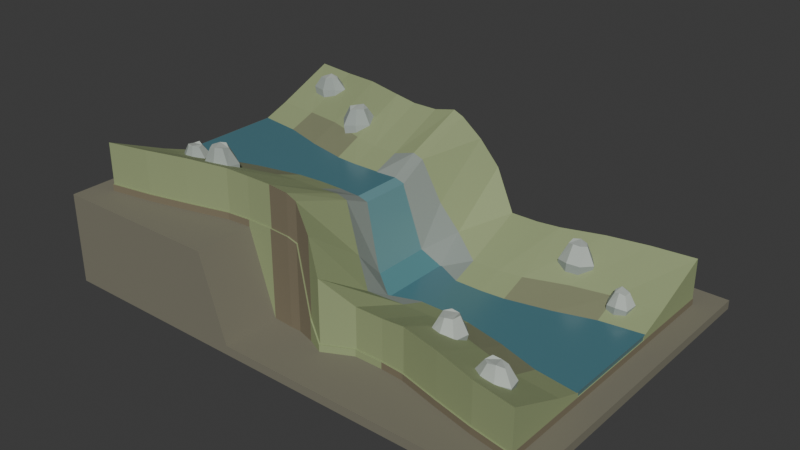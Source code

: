 # Source: source.blend  (saved by Blender 4.3.34; exported with 4.5.12 LTS)
import bpy
from mathutils import Matrix  # noqa: F401  (used for matrix-valued properties, if any)

bpy.ops.wm.read_factory_settings(use_empty=True)
scene = bpy.context.scene
scene.name = 'Scene'

# ---- collections
col_collection = bpy.data.collections.new('Collection'); scene.collection.children.link(col_collection)

# ---- materials (node trees are filled in below, after node groups)
mat_legacyearth = bpy.data.materials.new('LegacyEarth')
mat_legacyearth.diffuse_color = (0.3, 0.36, 0.18, 1.0)
mat_wetrock = bpy.data.materials.new('WetRock')
mat_wetrock.diffuse_color = (0.27, 0.31, 0.28, 1.0)
mat_cutbed = bpy.data.materials.new('CutBed')
mat_cutbed.diffuse_color = (0.2, 0.17, 0.11, 1.0)
mat_legacywater = bpy.data.materials.new('LegacyWater')
mat_legacywater.diffuse_color = (0.075, 0.2, 0.24, 1.0)
mat_fallingwater = bpy.data.materials.new('FallingWater')
mat_fallingwater.diffuse_color = (0.145, 0.31, 0.335, 1.0)
mat_poolwater = bpy.data.materials.new('PoolWater')
mat_poolwater.diffuse_color = (0.1, 0.255, 0.28, 1.0)
mat_dampearth = bpy.data.materials.new('DampEarth')
mat_dampearth.diffuse_color = (0.22, 0.235, 0.135, 1.0)
mat_stoneside = bpy.data.materials.new('StoneSide')
mat_stoneside.diffuse_color = (0.36, 0.405, 0.38, 1.0)
mat_stonetop = bpy.data.materials.new('StoneTop')
mat_stonetop.diffuse_color = (0.46, 0.505, 0.46, 1.0)
mat_sceneonly_continuousearthfoundation = bpy.data.materials.new('SceneOnly_ContinuousEarthFoundation')
mat_sceneonly_continuousearthfoundation.diffuse_color = (0.2, 0.19, 0.14, 1.0)

# ---- material node trees
mat_legacyearth.use_nodes = True; mat_legacyearth.node_tree.nodes.clear()
_N = mat_legacyearth.node_tree.nodes; _L = mat_legacyearth.node_tree.links
n0 = _N.new('ShaderNodeBsdfPrincipled'); n0.name = 'Principled BSDF'; n0.location = (10, 300)
n0.inputs[0].default_value = (0.3, 0.36, 0.18, 1.0)
n0.inputs[2].default_value = 0.83
n1 = _N.new('ShaderNodeOutputMaterial'); n1.name = 'Material Output'; n1.location = (300, 300)
_L.new(n0.outputs[0], n1.inputs[0])
n1.is_active_output = True
mat_wetrock.use_nodes = True; mat_wetrock.node_tree.nodes.clear()
_N = mat_wetrock.node_tree.nodes; _L = mat_wetrock.node_tree.links
n0 = _N.new('ShaderNodeBsdfPrincipled'); n0.name = 'Principled BSDF'; n0.location = (10, 300)
n0.inputs[0].default_value = (0.27, 0.31, 0.28, 1.0)
n0.inputs[2].default_value = 0.91
n1 = _N.new('ShaderNodeOutputMaterial'); n1.name = 'Material Output'; n1.location = (300, 300)
_L.new(n0.outputs[0], n1.inputs[0])
n1.is_active_output = True
mat_cutbed.use_nodes = True; mat_cutbed.node_tree.nodes.clear()
_N = mat_cutbed.node_tree.nodes; _L = mat_cutbed.node_tree.links
n0 = _N.new('ShaderNodeBsdfPrincipled'); n0.name = 'Principled BSDF'; n0.location = (10, 300)
n0.inputs[0].default_value = (0.2, 0.17, 0.11, 1.0)
n0.inputs[2].default_value = 0.95
n1 = _N.new('ShaderNodeOutputMaterial'); n1.name = 'Material Output'; n1.location = (300, 300)
_L.new(n0.outputs[0], n1.inputs[0])
n1.is_active_output = True
mat_legacywater.use_nodes = True; mat_legacywater.node_tree.nodes.clear()
_N = mat_legacywater.node_tree.nodes; _L = mat_legacywater.node_tree.links
n0 = _N.new('ShaderNodeBsdfPrincipled'); n0.name = 'Principled BSDF'; n0.location = (10, 300)
n0.inputs[0].default_value = (0.075, 0.2, 0.24, 1.0)
n0.inputs[2].default_value = 0.23
n1 = _N.new('ShaderNodeOutputMaterial'); n1.name = 'Material Output'; n1.location = (300, 300)
_L.new(n0.outputs[0], n1.inputs[0])
n1.is_active_output = True
mat_fallingwater.use_nodes = True; mat_fallingwater.node_tree.nodes.clear()
_N = mat_fallingwater.node_tree.nodes; _L = mat_fallingwater.node_tree.links
n0 = _N.new('ShaderNodeBsdfPrincipled'); n0.name = 'Principled BSDF'; n0.location = (10, 300)
n0.inputs[0].default_value = (0.145, 0.31, 0.335, 1.0)
n0.inputs[2].default_value = 0.29
n1 = _N.new('ShaderNodeOutputMaterial'); n1.name = 'Material Output'; n1.location = (300, 300)
_L.new(n0.outputs[0], n1.inputs[0])
n1.is_active_output = True
mat_poolwater.use_nodes = True; mat_poolwater.node_tree.nodes.clear()
_N = mat_poolwater.node_tree.nodes; _L = mat_poolwater.node_tree.links
n0 = _N.new('ShaderNodeBsdfPrincipled'); n0.name = 'Principled BSDF'; n0.location = (10, 300)
n0.inputs[0].default_value = (0.1, 0.255, 0.28, 1.0)
n0.inputs[2].default_value = 0.27
n1 = _N.new('ShaderNodeOutputMaterial'); n1.name = 'Material Output'; n1.location = (300, 300)
_L.new(n0.outputs[0], n1.inputs[0])
n1.is_active_output = True
mat_dampearth.use_nodes = True; mat_dampearth.node_tree.nodes.clear()
_N = mat_dampearth.node_tree.nodes; _L = mat_dampearth.node_tree.links
n0 = _N.new('ShaderNodeBsdfPrincipled'); n0.name = 'Principled BSDF'; n0.location = (10, 300)
n0.inputs[0].default_value = (0.22, 0.235, 0.135, 1.0)
n0.inputs[2].default_value = 0.92
n1 = _N.new('ShaderNodeOutputMaterial'); n1.name = 'Material Output'; n1.location = (300, 300)
_L.new(n0.outputs[0], n1.inputs[0])
n1.is_active_output = True
mat_stoneside.use_nodes = True; mat_stoneside.node_tree.nodes.clear()
_N = mat_stoneside.node_tree.nodes; _L = mat_stoneside.node_tree.links
n0 = _N.new('ShaderNodeBsdfPrincipled'); n0.name = 'Principled BSDF'; n0.location = (10, 300)
n0.inputs[0].default_value = (0.36, 0.405, 0.38, 1.0)
n0.inputs[2].default_value = 0.86
n1 = _N.new('ShaderNodeOutputMaterial'); n1.name = 'Material Output'; n1.location = (300, 300)
_L.new(n0.outputs[0], n1.inputs[0])
n1.is_active_output = True
mat_stonetop.use_nodes = True; mat_stonetop.node_tree.nodes.clear()
_N = mat_stonetop.node_tree.nodes; _L = mat_stonetop.node_tree.links
n0 = _N.new('ShaderNodeBsdfPrincipled'); n0.name = 'Principled BSDF'; n0.location = (10, 300)
n0.inputs[0].default_value = (0.46, 0.505, 0.46, 1.0)
n0.inputs[2].default_value = 0.86
n1 = _N.new('ShaderNodeOutputMaterial'); n1.name = 'Material Output'; n1.location = (300, 300)
_L.new(n0.outputs[0], n1.inputs[0])
n1.is_active_output = True
mat_sceneonly_continuousearthfoundation.use_nodes = True; mat_sceneonly_continuousearthfoundation.node_tree.nodes.clear()
_N = mat_sceneonly_continuousearthfoundation.node_tree.nodes; _L = mat_sceneonly_continuousearthfoundation.node_tree.links
n0 = _N.new('ShaderNodeBsdfPrincipled'); n0.name = 'Principled BSDF'; n0.location = (10, 300)
n0.inputs[0].default_value = (0.2, 0.19, 0.14, 1.0)
n0.inputs[2].default_value = 0.98
n1 = _N.new('ShaderNodeOutputMaterial'); n1.name = 'Material Output'; n1.location = (300, 300)
_L.new(n0.outputs[0], n1.inputs[0])
n1.is_active_output = True

# ---- world
world_world = bpy.data.worlds.new('World'); scene.world = world_world
world_world.use_nodes = True; world_world.node_tree.nodes.clear()
_N = world_world.node_tree.nodes; _L = world_world.node_tree.links
n0 = _N.new('ShaderNodeOutputWorld'); n0.name = 'World Output'; n0.location = (300, 300)
n1 = _N.new('ShaderNodeBackground'); n1.name = 'Background'; n1.location = (10, 300)
n1.inputs[0].default_value = (0.05088, 0.05088, 0.05088, 1.0)
_L.new(n1.outputs[0], n0.inputs[0])
n0.is_active_output = True
world_world.color = (0.05088, 0.05088, 0.05088)
world_world.sun_shadow_jitter_overblur = 0.0

# ---- meshes
me_fall__waterfall_continuousterrain = bpy.data.meshes.new('fall__Waterfall_ContinuousTerrain')
me_fall__waterfall_continuousterrain.from_pydata([(-1.0, 1.52, 1.31), (-1.0, 1.52, 1.22), (-1.0, -1.52, 1.22), (-1.0, -1.52, 1.31), (-1.0, -1.5, 1.31), (-1.0, -1.5, 1.86), (-1.0, -0.68, 1.51), (-1.0, -0.3, 1.37), (-1.0, -0.3, 1.31), (-1.0, 0.3, 1.31), (-1.0, 0.3, 1.37), (-1.0, 0.68, 1.51), (-1.0, 1.5, 1.86), (-1.0, 1.5, 1.31), (1.0, -1.52, 0.21), (1.0, -1.52, 0.12), (1.0, 1.52, 0.12), (1.0, 1.52, 0.21), (1.0, 1.5, 0.21), (1.0, 1.5, 0.76), (1.0, 0.68, 0.41), (1.0, 0.3, 0.27), (1.0, 0.3, 0.21), (1.0, -0.3, 0.21), (1.0, -0.3, 0.27), (1.0, -0.68, 0.41), (1.0, -1.5, 0.76), (1.0, -1.5, 0.21), (-0.65, -1.52, 0.12), (-0.65, -1.52, 1.31), (-0.65, -1.5, 1.31), (-0.65, -1.5, 1.86), (-0.65, -0.68, 1.51), (-0.65, -0.3, 1.37), (-0.65, -0.3, 1.31), (-0.65, 0.3, 1.31), (-0.65, 0.3, 1.37), (-0.65, 0.68, 1.51), (-0.65, 1.5, 1.86), (-0.65, 1.5, 1.31), (-0.65, 1.52, 1.31), (-0.65, 1.52, 0.12), (-0.36, -1.54, 1.31), (-0.36, -1.52, 1.31), (-0.36, -1.52, 1.85), (-0.36, -0.7, 1.54), (-0.36, 0.7, 1.59), (-0.36, 1.52, 1.92), (-0.36, 1.52, 1.31), (-0.36, 1.54, 1.31), (-0.22, -1.54, 1.27), (-0.22, -1.52, 1.27), (-0.22, -1.52, 1.79), (-0.22, -0.7, 1.5), (-0.22, 0.7, 1.54), (-0.22, 1.52, 1.86), (-0.22, 1.52, 1.27), (-0.22, 1.54, 1.27), (0.02, -1.61, 0.41), (0.02, -1.59, 0.41), (0.02, -1.59, 1.47), (0.02, -0.77, 0.88), (0.02, 0.77, 0.99), (0.02, 1.59, 1.6), (0.02, 1.59, 0.41), (0.02, 1.61, 0.41), (0.02, -1.61, 0.12), (0.24, -1.71, 0.12), (0.24, -1.71, 0.21), (0.24, -1.69, 0.21), (0.24, -1.69, 1.06), (0.24, -0.87, 0.53), (0.24, 0.87, 0.61), (0.24, 1.69, 1.23), (0.24, 1.69, 0.21), (0.24, 1.71, 0.21), (0.24, 1.71, 0.12), (0.02, 1.61, 0.12), (0.62, -1.52, 0.12), (0.62, -1.52, 0.21), (0.62, -1.5, 0.21), (0.62, -1.5, 0.76), (0.62, -0.68, 0.41), (0.62, 0.68, 0.41), (0.62, 1.5, 0.76), (0.62, 1.5, 0.21), (0.62, 1.52, 0.21), (0.62, 1.52, 0.12), (0.62, -0.3, 0.27), (0.62, -0.3, 0.21), (0.62, 0.3, 0.21), (0.62, 0.3, 0.27), (-0.36, -0.32, 1.37), (-0.36, -0.32, 1.31), (-0.36, 0.32, 1.31), (-0.36, 0.32, 1.37), (-0.22, -0.32, 1.33), (-0.22, -0.32, 1.27), (-0.22, 0.32, 1.27), (-0.22, 0.32, 1.33), (0.02, -0.39, 0.47), (0.02, -0.39, 0.41), (0.02, 0.39, 0.41), (0.02, 0.39, 0.47), (0.24, -0.49, 0.27), (0.24, -0.49, 0.21), (0.24, 0.49, 0.21), (0.24, 0.49, 0.27), (-0.36, -1.54, 0.12), (-0.36, 1.54, 0.12), (-0.22, -1.54, 0.12), (-0.22, 1.54, 0.12)], [], [(0, 1, 2), (2, 3, 4), (4, 5, 6), (6, 7, 8), (9, 10, 11), (4, 6, 8), (9, 11, 12), (2, 4, 8), (9, 12, 13), (2, 8, 9), (13, 0, 2), (2, 9, 13), (14, 15, 16), (16, 17, 18), (18, 19, 20), (20, 21, 22), (23, 24, 25), (18, 20, 22), (23, 25, 26), (16, 18, 22), (23, 26, 27), (16, 22, 23), (27, 14, 16), (16, 23, 27), (2, 28, 29), (2, 29, 3), (3, 29, 30), (3, 30, 4), (4, 30, 31), (4, 31, 5), (5, 31, 32), (5, 32, 6), (6, 32, 33), (6, 33, 7), (7, 33, 34), (7, 34, 8), (8, 34, 35), (8, 35, 9), (9, 35, 36), (9, 36, 10), (10, 36, 37), (10, 37, 11), (11, 37, 38), (11, 38, 12), (12, 38, 39), (12, 39, 13), (13, 39, 40), (13, 40, 0), (0, 40, 41), (0, 41, 1), (29, 42, 43), (29, 43, 30), (31, 44, 45), (31, 45, 32), (37, 46, 47), (37, 47, 38), (39, 48, 49), (39, 49, 40), (42, 50, 51), (42, 51, 43), (44, 52, 53), (44, 53, 45), (46, 54, 55), (46, 55, 47), (48, 56, 57), (48, 57, 49), (50, 58, 59), (50, 59, 51), (52, 60, 61), (52, 61, 53), (54, 62, 63), (54, 63, 55), (56, 64, 65), (56, 65, 57), (66, 67, 68), (66, 68, 58), (58, 68, 69), (58, 69, 59), (59, 69, 70), (59, 70, 60), (60, 70, 71), (60, 71, 61), (62, 72, 73), (62, 73, 63), (63, 73, 74), (63, 74, 64), (64, 74, 75), (64, 75, 65), (65, 75, 76), (65, 76, 77), (67, 78, 79), (67, 79, 68), (68, 79, 80), (68, 80, 69), (69, 80, 81), (69, 81, 70), (70, 81, 82), (70, 82, 71), (72, 83, 84), (72, 84, 73), (73, 84, 85), (73, 85, 74), (74, 85, 86), (74, 86, 75), (75, 86, 87), (75, 87, 76), (78, 15, 14), (78, 14, 79), (79, 14, 27), (79, 27, 80), (80, 27, 26), (80, 26, 81), (81, 26, 25), (81, 25, 82), (82, 25, 24), (82, 24, 88), (88, 24, 23), (88, 23, 89), (89, 23, 22), (89, 22, 90), (90, 22, 21), (90, 21, 91), (91, 21, 20), (91, 20, 83), (83, 20, 19), (83, 19, 84), (84, 19, 18), (84, 18, 85), (85, 18, 17), (85, 17, 86), (86, 17, 16), (86, 16, 87), (32, 45, 92), (32, 92, 33), (33, 92, 93), (33, 93, 34), (34, 93, 94), (34, 94, 35), (35, 94, 95), (35, 95, 36), (36, 95, 46), (36, 46, 37), (45, 53, 96), (45, 96, 92), (92, 96, 97), (92, 97, 93), (93, 97, 98), (93, 98, 94), (94, 98, 99), (94, 99, 95), (95, 99, 54), (95, 54, 46), (53, 61, 100), (53, 100, 96), (96, 100, 101), (96, 101, 97), (97, 101, 102), (97, 102, 98), (98, 102, 103), (98, 103, 99), (99, 103, 62), (99, 62, 54), (61, 71, 104), (61, 104, 100), (100, 104, 105), (100, 105, 101), (101, 105, 106), (101, 106, 102), (102, 106, 107), (102, 107, 103), (103, 107, 72), (103, 72, 62), (71, 82, 88), (71, 88, 104), (104, 88, 89), (104, 89, 105), (105, 89, 90), (105, 90, 106), (106, 90, 91), (106, 91, 107), (107, 91, 83), (107, 83, 72), (1, 41, 28), (1, 28, 2), (28, 108, 42), (28, 42, 29), (30, 43, 44), (30, 44, 31), (38, 47, 48), (38, 48, 39), (40, 49, 109), (40, 109, 41), (41, 109, 108), (41, 108, 28), (108, 110, 50), (108, 50, 42), (43, 51, 52), (43, 52, 44), (47, 55, 56), (47, 56, 48), (49, 57, 111), (49, 111, 109), (109, 111, 110), (109, 110, 108), (110, 66, 58), (110, 58, 50), (51, 59, 60), (51, 60, 52), (55, 63, 64), (55, 64, 56), (57, 65, 77), (57, 77, 111), (111, 77, 66), (111, 66, 110), (77, 76, 67), (77, 67, 66), (76, 87, 78), (76, 78, 67), (87, 16, 15), (87, 15, 78)])
me_fall__waterfall_continuousterrain.polygons.foreach_set('material_index', [0, 0, 0, 0, 0, 0, 0, 0, 0, 0, 0, 0, 0, 0, 0, 0, 0, 0, 0, 0, 0, 0, 0, 0, 0, 0, 0, 0, 0, 0, 0, 0, 0, 0, 0, 0, 0, 0, 0, 0, 0, 0, 0, 0, 0, 0, 0, 0, 0, 0, 0, 0, 0, 0, 0, 0, 0, 0, 0, 0, 0, 0, 0, 0, 0, 0, 0, 0, 0, 0, 0, 0, 0, 0, 0, 0, 0, 0, 0, 0, 0, 0, 0, 0, 0, 0, 0, 0, 0, 0, 0, 0, 0, 0, 0, 0, 0, 0, 0, 0, 0, 0, 0, 0, 0, 0, 0, 0, 0, 0, 0, 0, 0, 0, 0, 0, 0, 0, 0, 0, 0, 0, 0, 0, 0, 0, 0, 0, 0, 0, 0, 0, 1, 1, 1, 1, 1, 1, 1, 1, 1, 1, 1, 1, 1, 1, 1, 1, 1, 1, 1, 1, 1, 1, 1, 1, 1, 1, 1, 1, 1, 1, 1, 1, 1, 1, 1, 1, 1, 1, 1, 1, 1, 1, 1, 1, 1, 1, 1, 1, 1, 1, 2, 2, 2, 2, 2, 2, 2, 2, 2, 2, 2, 2, 2, 2, 2, 2, 2, 2, 2, 2, 2, 2, 2, 2, 2, 2, 2, 2, 2, 2, 2, 2, 2, 2, 2, 2, 2, 2])
me_fall__waterfall_continuousterrain.materials.append(mat_legacyearth)
me_fall__waterfall_continuousterrain.materials.append(mat_wetrock)
me_fall__waterfall_continuousterrain.materials.append(mat_cutbed)
me_fall__waterfall_continuousterrain.materials.append(mat_legacywater)
me_fall__waterfall_continuousterrain.materials.append(mat_fallingwater)
me_fall__waterfall_continuousterrain.materials.append(mat_poolwater)
me_fall__waterfall_continuousterrain.materials.append(mat_dampearth)
me_fall__waterfall_continuousterrain.materials.append(mat_stoneside)
me_fall__waterfall_continuousterrain.materials.append(mat_stonetop)
me_fall__waterfall_continuousterrain.materials.append(mat_sceneonly_continuousearthfoundation)
me_fall__waterfall_continuousterrain.update()
me_fall__watersurface_runtime = bpy.data.meshes.new('fall__WaterSurface_Runtime')
me_fall__watersurface_runtime.from_pydata([(-1.0, -0.36, 1.38), (-1.0, 0.36, 1.38), (-0.99, 0.36, 1.31), (-0.99, -0.36, 1.31), (0.99, -0.36, 0.21), (0.99, 0.36, 0.21), (1.0, 0.36, 0.28), (1.0, -0.36, 0.28), (-0.65, 0.36, 1.31), (-0.65, -0.36, 1.31), (-0.65, 0.36, 1.38), (-0.65, -0.36, 1.38), (-0.36, 0.38, 1.31), (-0.36, -0.38, 1.31), (-0.36, 0.38, 1.38), (-0.36, -0.38, 1.38), (-0.22, 0.38, 1.27), (-0.22, -0.38, 1.27), (-0.22, 0.38, 1.34), (-0.22, -0.38, 1.34), (0.02, 0.45, 0.41), (0.02, -0.45, 0.41), (0.02, 0.45, 0.48), (0.02, -0.45, 0.48), (0.24, 0.55, 0.21), (0.24, -0.55, 0.21), (0.24, 0.55, 0.28), (0.24, -0.55, 0.28), (0.62, 0.36, 0.21), (0.62, -0.36, 0.21), (0.62, 0.36, 0.28), (0.62, -0.36, 0.28)], [], [(0, 1, 2), (0, 2, 3), (4, 5, 6), (4, 6, 7), (3, 2, 8), (3, 8, 9), (2, 1, 10), (2, 10, 8), (1, 0, 11), (1, 11, 10), (0, 3, 9), (0, 9, 11), (9, 8, 12), (9, 12, 13), (8, 10, 14), (8, 14, 12), (10, 11, 15), (10, 15, 14), (11, 9, 13), (11, 13, 15), (13, 12, 16), (13, 16, 17), (12, 14, 18), (12, 18, 16), (15, 13, 17), (15, 17, 19), (17, 16, 20), (17, 20, 21), (16, 18, 22), (16, 22, 20), (19, 17, 21), (19, 21, 23), (21, 20, 24), (21, 24, 25), (20, 22, 26), (20, 26, 24), (23, 21, 25), (23, 25, 27), (25, 24, 28), (25, 28, 29), (24, 26, 30), (24, 30, 28), (26, 27, 31), (26, 31, 30), (27, 25, 29), (27, 29, 31), (29, 28, 5), (29, 5, 4), (28, 30, 6), (28, 6, 5), (30, 31, 7), (30, 7, 6), (31, 29, 4), (31, 4, 7), (14, 15, 19), (14, 19, 18), (18, 19, 23), (18, 23, 22), (22, 23, 27), (22, 27, 26)])
me_fall__watersurface_runtime.polygons.foreach_set('material_index', [3, 3, 3, 3, 3, 3, 3, 3, 3, 3, 3, 3, 3, 3, 3, 3, 3, 3, 3, 3, 3, 3, 3, 3, 3, 3, 3, 3, 3, 3, 3, 3, 3, 3, 3, 3, 3, 3, 3, 3, 3, 3, 3, 3, 3, 3, 3, 3, 3, 3, 3, 3, 3, 3, 4, 4, 4, 4, 5, 5])
me_fall__watersurface_runtime.materials.append(mat_legacyearth)
me_fall__watersurface_runtime.materials.append(mat_wetrock)
me_fall__watersurface_runtime.materials.append(mat_cutbed)
me_fall__watersurface_runtime.materials.append(mat_legacywater)
me_fall__watersurface_runtime.materials.append(mat_fallingwater)
me_fall__watersurface_runtime.materials.append(mat_poolwater)
me_fall__watersurface_runtime.materials.append(mat_dampearth)
me_fall__watersurface_runtime.materials.append(mat_stoneside)
me_fall__watersurface_runtime.materials.append(mat_stonetop)
me_fall__watersurface_runtime.materials.append(mat_sceneonly_continuousearthfoundation)
me_fall__watersurface_runtime.update()
me_up__bank_north = bpy.data.meshes.new('up__Bank_North')
me_up__bank_north.from_pydata([(-1.0, -1.5, 1.86), (-1.0, -1.5, 1.31), (-1.0, -0.3, 1.31), (-1.0, -0.3, 1.37), (-1.0, -0.68, 1.51), (-3.0, -0.7, 1.37), (-3.0, -0.7, 1.31), (-3.0, -1.9, 1.31), (-3.0, -1.9, 1.86), (-3.0, -1.08, 1.51), (-1.32, -0.325, 1.31), (-1.32, -0.325, 1.37), (-1.32, -0.725, 1.514), (-1.32, -1.525, 1.874), (-1.32, -1.525, 1.31), (-1.88, -0.45, 1.31), (-1.88, -0.45, 1.37), (-1.88, -0.9, 1.527), (-1.88, -1.67, 1.892), (-1.88, -1.67, 1.31), (-2.43, -0.62, 1.31), (-2.43, -0.62, 1.37), (-2.43, -1.025, 1.525), (-2.43, -1.8, 1.88), (-2.43, -1.8, 1.31)], [], [(0, 1, 2), (2, 3, 4), (2, 4, 0), (5, 6, 7), (7, 8, 9), (7, 9, 5), (2, 10, 11), (2, 11, 3), (3, 11, 12), (3, 12, 4), (4, 12, 13), (4, 13, 0), (0, 13, 14), (0, 14, 1), (10, 15, 16), (10, 16, 11), (12, 17, 18), (12, 18, 13), (13, 18, 19), (13, 19, 14), (15, 20, 21), (15, 21, 16), (17, 22, 23), (17, 23, 18), (18, 23, 24), (18, 24, 19), (20, 6, 5), (20, 5, 21), (21, 5, 9), (21, 9, 22), (22, 9, 8), (22, 8, 23), (23, 8, 7), (23, 7, 24), (11, 16, 17), (11, 17, 12), (16, 21, 22), (16, 22, 17), (1, 14, 10), (1, 10, 2), (14, 19, 15), (14, 15, 10), (19, 24, 20), (19, 20, 15), (24, 7, 6), (24, 6, 20)])
me_up__bank_north.polygons.foreach_set('material_index', [0, 0, 0, 0, 0, 0, 0, 0, 0, 0, 0, 0, 0, 0, 0, 0, 0, 0, 0, 0, 0, 0, 0, 0, 0, 0, 0, 0, 0, 0, 0, 0, 0, 0, 6, 6, 6, 6, 2, 2, 2, 2, 2, 2, 2, 2])
me_up__bank_north.materials.append(mat_legacyearth)
me_up__bank_north.materials.append(mat_wetrock)
me_up__bank_north.materials.append(mat_cutbed)
me_up__bank_north.materials.append(mat_legacywater)
me_up__bank_north.materials.append(mat_fallingwater)
me_up__bank_north.materials.append(mat_poolwater)
me_up__bank_north.materials.append(mat_dampearth)
me_up__bank_north.materials.append(mat_stoneside)
me_up__bank_north.materials.append(mat_stonetop)
me_up__bank_north.materials.append(mat_sceneonly_continuousearthfoundation)
me_up__bank_north.update()
me_up__bank_south = bpy.data.meshes.new('up__Bank_South')
me_up__bank_south.from_pydata([(-1.0, 0.3, 1.31), (-1.0, 1.5, 1.31), (-1.0, 1.5, 1.86), (-1.0, 0.68, 1.51), (-1.0, 0.3, 1.37), (-3.0, 1.9, 1.31), (-3.0, 0.7, 1.31), (-3.0, 0.7, 1.37), (-3.0, 1.08, 1.51), (-3.0, 1.9, 1.86), (-1.32, 0.325, 1.37), (-1.32, 0.325, 1.31), (-1.32, 0.725, 1.539), (-1.32, 1.525, 1.899), (-1.32, 1.525, 1.31), (-1.88, 0.45, 1.37), (-1.88, 0.45, 1.31), (-1.88, 1.67, 1.91), (-1.88, 0.9, 1.545), (-1.88, 1.67, 1.31), (-2.43, 0.62, 1.37), (-2.43, 0.62, 1.31), (-2.43, 1.8, 1.868), (-2.43, 1.025, 1.513), (-2.43, 1.8, 1.31)], [], [(0, 1, 2), (3, 4, 0), (2, 3, 0), (5, 6, 7), (8, 9, 5), (7, 8, 5), (0, 4, 10), (0, 10, 11), (4, 3, 12), (4, 12, 10), (3, 2, 13), (3, 13, 12), (2, 1, 14), (2, 14, 13), (11, 10, 15), (11, 15, 16), (12, 13, 17), (12, 17, 18), (13, 14, 19), (13, 19, 17), (16, 15, 20), (16, 20, 21), (18, 17, 22), (18, 22, 23), (17, 19, 24), (17, 24, 22), (21, 20, 7), (21, 7, 6), (20, 23, 8), (20, 8, 7), (23, 22, 9), (23, 9, 8), (22, 24, 5), (22, 5, 9), (10, 12, 18), (10, 18, 15), (15, 18, 23), (15, 23, 20), (1, 0, 11), (1, 11, 14), (14, 11, 16), (14, 16, 19), (19, 16, 21), (19, 21, 24), (24, 21, 6), (24, 6, 5)])
me_up__bank_south.polygons.foreach_set('material_index', [0, 0, 0, 0, 0, 0, 0, 0, 0, 0, 0, 0, 0, 0, 0, 0, 0, 0, 0, 0, 0, 0, 0, 0, 0, 0, 0, 0, 0, 0, 0, 0, 0, 0, 6, 6, 6, 6, 2, 2, 2, 2, 2, 2, 2, 2])
me_up__bank_south.materials.append(mat_legacyearth)
me_up__bank_south.materials.append(mat_wetrock)
me_up__bank_south.materials.append(mat_cutbed)
me_up__bank_south.materials.append(mat_legacywater)
me_up__bank_south.materials.append(mat_fallingwater)
me_up__bank_south.materials.append(mat_poolwater)
me_up__bank_south.materials.append(mat_dampearth)
me_up__bank_south.materials.append(mat_stoneside)
me_up__bank_south.materials.append(mat_stonetop)
me_up__bank_south.materials.append(mat_sceneonly_continuousearthfoundation)
me_up__bank_south.update()
me_up__bankrock_01 = bpy.data.meshes.new('up__BankRock_01')
me_up__bankrock_01.from_pydata([(-1.676, 0.888, 1.502), (-1.629, 1.076, 1.492), (-1.495, 1.165, 1.508), (-1.33, 1.126, 1.476), (-1.288, 0.9297, 1.497), (-1.393, 0.7903, 1.504), (-1.55, 0.7488, 1.475), (-1.579, 0.7459, 1.625), (-1.715, 0.8949, 1.652), (-1.412, 0.7904, 1.654), (-1.3, 0.9395, 1.647), (-1.344, 1.149, 1.626), (-1.521, 1.192, 1.658), (-1.665, 1.096, 1.642), (-1.531, 0.822, 1.825), (-1.602, 0.9, 1.852), (-1.443, 0.8453, 1.854), (-1.384, 0.9233, 1.847), (-1.408, 1.033, 1.826), (-1.576, 1.005, 1.842), (-1.5, 1.055, 1.858)], [], [(0, 1, 2), (2, 3, 4), (4, 5, 6), (6, 0, 2), (2, 4, 6), (0, 6, 7), (0, 7, 8), (6, 5, 9), (6, 9, 7), (5, 4, 10), (5, 10, 9), (4, 3, 11), (4, 11, 10), (3, 2, 12), (3, 12, 11), (2, 1, 13), (2, 13, 12), (1, 0, 8), (1, 8, 13), (8, 7, 14), (8, 14, 15), (7, 9, 16), (7, 16, 14), (9, 10, 17), (9, 17, 16), (10, 11, 18), (10, 18, 17), (19, 15, 14), (14, 16, 17), (17, 18, 20), (20, 19, 14), (14, 17, 20), (11, 12, 20), (11, 20, 18), (12, 13, 19), (12, 19, 20), (13, 8, 15), (13, 15, 19)])
me_up__bankrock_01.polygons.foreach_set('material_index', [7, 7, 7, 7, 7, 7, 7, 7, 7, 7, 7, 7, 7, 7, 7, 7, 7, 7, 7, 7, 7, 7, 7, 7, 7, 7, 7, 8, 8, 8, 8, 8, 8, 8, 8, 8, 8, 8])
me_up__bankrock_01.materials.append(mat_legacyearth)
me_up__bankrock_01.materials.append(mat_wetrock)
me_up__bankrock_01.materials.append(mat_cutbed)
me_up__bankrock_01.materials.append(mat_legacywater)
me_up__bankrock_01.materials.append(mat_fallingwater)
me_up__bankrock_01.materials.append(mat_poolwater)
me_up__bankrock_01.materials.append(mat_dampearth)
me_up__bankrock_01.materials.append(mat_stoneside)
me_up__bankrock_01.materials.append(mat_stonetop)
me_up__bankrock_01.materials.append(mat_sceneonly_continuousearthfoundation)
me_up__bankrock_01.update()
me_up__bankrock_02 = bpy.data.meshes.new('up__BankRock_02')
me_up__bankrock_02.from_pydata([(-2.645, 1.361, 1.591), (-2.67, 1.508, 1.583), (-2.526, 1.596, 1.615), (-2.343, 1.605, 1.595), (-2.213, 1.493, 1.587), (-2.295, 1.363, 1.617), (-2.461, 1.313, 1.59), (-2.487, 1.315, 1.74), (-2.684, 1.366, 1.741), (-2.309, 1.368, 1.767), (-2.221, 1.507, 1.737), (-2.361, 1.626, 1.745), (-2.557, 1.617, 1.765), (-2.71, 1.524, 1.733), (-2.468, 1.359, 1.9), (-2.571, 1.386, 1.901), (-2.375, 1.387, 1.927), (-2.329, 1.459, 1.897), (-2.585, 1.468, 1.893), (-2.402, 1.522, 1.905), (-2.505, 1.517, 1.925)], [], [(0, 1, 2), (2, 3, 4), (4, 5, 6), (6, 0, 2), (2, 4, 6), (0, 6, 7), (0, 7, 8), (6, 5, 9), (6, 9, 7), (5, 4, 10), (5, 10, 9), (4, 3, 11), (4, 11, 10), (3, 2, 12), (3, 12, 11), (2, 1, 13), (2, 13, 12), (1, 0, 8), (1, 8, 13), (8, 7, 14), (8, 14, 15), (7, 9, 16), (7, 16, 14), (9, 10, 17), (9, 17, 16), (18, 15, 14), (14, 16, 17), (17, 19, 20), (20, 18, 14), (14, 17, 20), (10, 11, 19), (10, 19, 17), (11, 12, 20), (11, 20, 19), (12, 13, 18), (12, 18, 20), (13, 8, 15), (13, 15, 18)])
me_up__bankrock_02.polygons.foreach_set('material_index', [7, 7, 7, 7, 7, 7, 7, 7, 7, 7, 7, 7, 7, 7, 7, 7, 7, 7, 7, 7, 7, 7, 7, 7, 7, 8, 8, 8, 8, 8, 8, 8, 8, 8, 8, 8, 8, 8])
me_up__bankrock_02.materials.append(mat_legacyearth)
me_up__bankrock_02.materials.append(mat_wetrock)
me_up__bankrock_02.materials.append(mat_cutbed)
me_up__bankrock_02.materials.append(mat_legacywater)
me_up__bankrock_02.materials.append(mat_fallingwater)
me_up__bankrock_02.materials.append(mat_poolwater)
me_up__bankrock_02.materials.append(mat_dampearth)
me_up__bankrock_02.materials.append(mat_stoneside)
me_up__bankrock_02.materials.append(mat_stonetop)
me_up__bankrock_02.materials.append(mat_sceneonly_continuousearthfoundation)
me_up__bankrock_02.update()
me_up__bankrock_03 = bpy.data.meshes.new('up__BankRock_03')
me_up__bankrock_03.from_pydata([(-1.881, -1.358, 1.555), (-1.98, -1.21, 1.557), (-1.884, -1.064, 1.575), (-1.725, -1.031, 1.586), (-1.568, -1.108, 1.555), (-1.57, -1.283, 1.58), (-1.714, -1.369, 1.581), (-1.736, -1.368, 1.731), (-1.915, -1.356, 1.705), (-1.582, -1.276, 1.73), (-1.58, -1.09, 1.705), (-1.747, -1.007, 1.736), (-1.918, -1.043, 1.725), (-2.02, -1.198, 1.707), (-1.746, -1.316, 1.941), (-1.84, -1.31, 1.915), (-1.666, -1.268, 1.94), (-1.665, -1.17, 1.915), (-1.895, -1.227, 1.917), (-1.752, -1.127, 1.946), (-1.842, -1.145, 1.935)], [], [(0, 1, 2), (2, 3, 4), (4, 5, 6), (6, 0, 2), (2, 4, 6), (0, 6, 7), (0, 7, 8), (6, 5, 9), (6, 9, 7), (5, 4, 10), (5, 10, 9), (4, 3, 11), (4, 11, 10), (3, 2, 12), (3, 12, 11), (2, 1, 13), (2, 13, 12), (1, 0, 8), (1, 8, 13), (8, 7, 14), (8, 14, 15), (7, 9, 16), (7, 16, 14), (9, 10, 17), (9, 17, 16), (13, 8, 15), (13, 15, 18), (18, 15, 14), (14, 16, 17), (17, 19, 20), (20, 18, 14), (14, 17, 20), (10, 11, 19), (10, 19, 17), (11, 12, 20), (11, 20, 19), (12, 13, 18), (12, 18, 20)])
me_up__bankrock_03.polygons.foreach_set('material_index', [7, 7, 7, 7, 7, 7, 7, 7, 7, 7, 7, 7, 7, 7, 7, 7, 7, 7, 7, 7, 7, 7, 7, 7, 7, 7, 7, 8, 8, 8, 8, 8, 8, 8, 8, 8, 8, 8])
me_up__bankrock_03.materials.append(mat_legacyearth)
me_up__bankrock_03.materials.append(mat_wetrock)
me_up__bankrock_03.materials.append(mat_cutbed)
me_up__bankrock_03.materials.append(mat_legacywater)
me_up__bankrock_03.materials.append(mat_fallingwater)
me_up__bankrock_03.materials.append(mat_poolwater)
me_up__bankrock_03.materials.append(mat_dampearth)
me_up__bankrock_03.materials.append(mat_stoneside)
me_up__bankrock_03.materials.append(mat_stonetop)
me_up__bankrock_03.materials.append(mat_sceneonly_continuousearthfoundation)
me_up__bankrock_03.update()
me_up__bankrock_04 = bpy.data.meshes.new('up__BankRock_04')
me_up__bankrock_04.from_pydata([(-2.565, -1.101, 1.357), (-2.671, -1.014, 1.367), (-2.654, -0.8581, 1.355), (-2.536, -0.7998, 1.386), (-2.415, -0.8325, 1.361), (-2.356, -0.9725, 1.359), (-2.443, -1.09, 1.386), (-2.463, -1.087, 1.536), (-2.593, -1.1, 1.507), (-2.37, -0.9618, 1.509), (-2.433, -0.8121, 1.511), (-2.562, -0.7771, 1.536), (-2.689, -0.8395, 1.505), (-2.706, -1.006, 1.517), (-2.489, -1.049, 1.676), (-2.557, -1.056, 1.647), (-2.44, -0.9837, 1.649), (-2.616, -1.007, 1.657), (-2.473, -0.9054, 1.651), (-2.541, -0.8871, 1.676), (-2.607, -0.9197, 1.645)], [], [(0, 1, 2), (2, 3, 4), (4, 5, 6), (6, 0, 2), (2, 4, 6), (0, 6, 7), (0, 7, 8), (6, 5, 9), (6, 9, 7), (5, 4, 10), (5, 10, 9), (4, 3, 11), (4, 11, 10), (3, 2, 12), (3, 12, 11), (2, 1, 13), (2, 13, 12), (1, 0, 8), (1, 8, 13), (8, 7, 14), (8, 14, 15), (7, 9, 16), (7, 16, 14), (13, 8, 15), (13, 15, 17), (17, 15, 14), (14, 16, 18), (18, 19, 20), (20, 17, 14), (14, 18, 20), (9, 10, 18), (9, 18, 16), (10, 11, 19), (10, 19, 18), (11, 12, 20), (11, 20, 19), (12, 13, 17), (12, 17, 20)])
me_up__bankrock_04.polygons.foreach_set('material_index', [7, 7, 7, 7, 7, 7, 7, 7, 7, 7, 7, 7, 7, 7, 7, 7, 7, 7, 7, 7, 7, 7, 7, 7, 7, 8, 8, 8, 8, 8, 8, 8, 8, 8, 8, 8, 8, 8])
me_up__bankrock_04.materials.append(mat_legacyearth)
me_up__bankrock_04.materials.append(mat_wetrock)
me_up__bankrock_04.materials.append(mat_cutbed)
me_up__bankrock_04.materials.append(mat_legacywater)
me_up__bankrock_04.materials.append(mat_fallingwater)
me_up__bankrock_04.materials.append(mat_poolwater)
me_up__bankrock_04.materials.append(mat_dampearth)
me_up__bankrock_04.materials.append(mat_stoneside)
me_up__bankrock_04.materials.append(mat_stonetop)
me_up__bankrock_04.materials.append(mat_sceneonly_continuousearthfoundation)
me_up__bankrock_04.update()
me_up__bed_continuousground = bpy.data.meshes.new('up__Bed_ContinuousGround')
me_up__bed_continuousground.from_pydata([(-1.0, -1.52, 1.31), (-1.0, 1.52, 1.31), (-1.32, 1.545, 1.31), (-1.32, -1.545, 1.31), (-1.88, 1.69, 1.31), (-1.88, -1.69, 1.31), (-2.43, 1.82, 1.31), (-2.43, -1.82, 1.31), (-3.0, 1.92, 1.31), (-3.0, -1.92, 1.31), (-1.0, -1.52, 1.22), (-1.0, 1.52, 1.22), (-3.0, 1.92, 1.22), (-3.0, -1.92, 1.22), (-1.32, -1.545, 1.22), (-1.32, 1.545, 1.22), (-1.88, -1.69, 1.22), (-1.88, 1.69, 1.22), (-2.43, -1.82, 1.22), (-2.43, 1.82, 1.22)], [], [(0, 1, 2), (0, 2, 3), (3, 2, 4), (3, 4, 5), (5, 4, 6), (5, 6, 7), (7, 6, 8), (7, 8, 9), (1, 0, 10), (1, 10, 11), (12, 13, 9), (12, 9, 8), (11, 10, 14), (11, 14, 15), (10, 0, 3), (10, 3, 14), (1, 11, 15), (1, 15, 2), (15, 14, 16), (15, 16, 17), (14, 3, 5), (14, 5, 16), (2, 15, 17), (2, 17, 4), (17, 16, 18), (17, 18, 19), (16, 5, 7), (16, 7, 18), (4, 17, 19), (4, 19, 6), (19, 18, 13), (19, 13, 12), (18, 7, 9), (18, 9, 13), (6, 19, 12), (6, 12, 8)])
me_up__bed_continuousground.polygons.foreach_set('material_index', [0, 0, 0, 0, 0, 0, 0, 0, 2, 2, 2, 2, 2, 2, 2, 2, 2, 2, 2, 2, 2, 2, 2, 2, 2, 2, 2, 2, 2, 2, 2, 2, 2, 2, 2, 2])
me_up__bed_continuousground.materials.append(mat_legacyearth)
me_up__bed_continuousground.materials.append(mat_wetrock)
me_up__bed_continuousground.materials.append(mat_cutbed)
me_up__bed_continuousground.materials.append(mat_legacywater)
me_up__bed_continuousground.materials.append(mat_fallingwater)
me_up__bed_continuousground.materials.append(mat_poolwater)
me_up__bed_continuousground.materials.append(mat_dampearth)
me_up__bed_continuousground.materials.append(mat_stoneside)
me_up__bed_continuousground.materials.append(mat_stonetop)
me_up__bed_continuousground.materials.append(mat_sceneonly_continuousearthfoundation)
me_up__bed_continuousground.update()
me_up__watersurface_runtime = bpy.data.meshes.new('up__WaterSurface_Runtime')
me_up__watersurface_runtime.from_pydata([(-1.0, 0.36, 1.38), (-1.0, -0.36, 1.38), (-1.01, -0.36, 1.31), (-1.01, 0.36, 1.31), (-2.99, 0.76, 1.31), (-2.99, -0.76, 1.31), (-3.0, -0.76, 1.38), (-3.0, 0.76, 1.38), (-1.32, -0.385, 1.31), (-1.32, 0.385, 1.31), (-1.32, -0.385, 1.38), (-1.32, 0.385, 1.38), (-1.88, -0.51, 1.31), (-1.88, 0.51, 1.31), (-1.88, -0.51, 1.38), (-1.88, 0.51, 1.38), (-2.43, -0.68, 1.31), (-2.43, 0.68, 1.31), (-2.43, -0.68, 1.38), (-2.43, 0.68, 1.38)], [], [(0, 1, 2), (0, 2, 3), (4, 5, 6), (4, 6, 7), (3, 2, 8), (3, 8, 9), (2, 1, 10), (2, 10, 8), (1, 0, 11), (1, 11, 10), (0, 3, 9), (0, 9, 11), (9, 8, 12), (9, 12, 13), (8, 10, 14), (8, 14, 12), (10, 11, 15), (10, 15, 14), (11, 9, 13), (11, 13, 15), (13, 12, 16), (13, 16, 17), (12, 14, 18), (12, 18, 16), (14, 15, 19), (14, 19, 18), (15, 13, 17), (15, 17, 19), (17, 16, 5), (17, 5, 4), (16, 18, 6), (16, 6, 5), (18, 19, 7), (18, 7, 6), (19, 17, 4), (19, 4, 7)])
me_up__watersurface_runtime.polygons.foreach_set('material_index', [3, 3, 3, 3, 3, 3, 3, 3, 3, 3, 3, 3, 3, 3, 3, 3, 3, 3, 3, 3, 3, 3, 3, 3, 3, 3, 3, 3, 3, 3, 3, 3, 3, 3, 3, 3])
me_up__watersurface_runtime.materials.append(mat_legacyearth)
me_up__watersurface_runtime.materials.append(mat_wetrock)
me_up__watersurface_runtime.materials.append(mat_cutbed)
me_up__watersurface_runtime.materials.append(mat_legacywater)
me_up__watersurface_runtime.materials.append(mat_fallingwater)
me_up__watersurface_runtime.materials.append(mat_poolwater)
me_up__watersurface_runtime.materials.append(mat_dampearth)
me_up__watersurface_runtime.materials.append(mat_stoneside)
me_up__watersurface_runtime.materials.append(mat_stonetop)
me_up__watersurface_runtime.materials.append(mat_sceneonly_continuousearthfoundation)
me_up__watersurface_runtime.update()
me_down__bank_north = bpy.data.meshes.new('down__Bank_North')
me_down__bank_north.from_pydata([(1.0, 1.5, 0.76), (1.0, 1.5, 0.21), (1.0, 0.3, 0.21), (1.0, 0.3, 0.27), (1.0, 0.68, 0.41), (3.0, 0.7, 0.27), (3.0, 0.7, 0.21), (3.0, 1.9, 0.21), (3.0, 1.9, 0.76), (3.0, 1.08, 0.41), (1.32, 0.325, 0.21), (1.32, 0.325, 0.27), (1.32, 0.725, 0.4138), (1.32, 1.525, 0.7738), (1.32, 1.525, 0.21), (1.88, 0.45, 0.21), (1.88, 0.45, 0.27), (1.88, 0.9, 0.4269), (1.88, 1.67, 0.7919), (1.88, 1.67, 0.21), (2.43, 0.62, 0.21), (2.43, 0.62, 0.27), (2.43, 1.025, 0.4253), (2.43, 1.8, 0.7803), (2.43, 1.8, 0.21)], [], [(0, 1, 2), (2, 3, 4), (2, 4, 0), (5, 6, 7), (7, 8, 9), (7, 9, 5), (2, 10, 11), (2, 11, 3), (3, 11, 12), (3, 12, 4), (4, 12, 13), (4, 13, 0), (0, 13, 14), (0, 14, 1), (10, 15, 16), (10, 16, 11), (12, 17, 18), (12, 18, 13), (13, 18, 19), (13, 19, 14), (15, 20, 21), (15, 21, 16), (17, 22, 23), (17, 23, 18), (18, 23, 24), (18, 24, 19), (20, 6, 5), (20, 5, 21), (21, 5, 9), (21, 9, 22), (22, 9, 8), (22, 8, 23), (23, 8, 7), (23, 7, 24), (11, 16, 17), (11, 17, 12), (16, 21, 22), (16, 22, 17), (1, 14, 10), (1, 10, 2), (14, 19, 15), (14, 15, 10), (19, 24, 20), (19, 20, 15), (24, 7, 6), (24, 6, 20)])
me_down__bank_north.polygons.foreach_set('material_index', [0, 0, 0, 0, 0, 0, 0, 0, 0, 0, 0, 0, 0, 0, 0, 0, 0, 0, 0, 0, 0, 0, 0, 0, 0, 0, 0, 0, 0, 0, 0, 0, 0, 0, 6, 6, 6, 6, 2, 2, 2, 2, 2, 2, 2, 2])
me_down__bank_north.materials.append(mat_legacyearth)
me_down__bank_north.materials.append(mat_wetrock)
me_down__bank_north.materials.append(mat_cutbed)
me_down__bank_north.materials.append(mat_legacywater)
me_down__bank_north.materials.append(mat_fallingwater)
me_down__bank_north.materials.append(mat_poolwater)
me_down__bank_north.materials.append(mat_dampearth)
me_down__bank_north.materials.append(mat_stoneside)
me_down__bank_north.materials.append(mat_stonetop)
me_down__bank_north.materials.append(mat_sceneonly_continuousearthfoundation)
me_down__bank_north.update()
me_down__bank_south = bpy.data.meshes.new('down__Bank_South')
me_down__bank_south.from_pydata([(1.0, -0.3, 0.21), (1.0, -1.5, 0.21), (1.0, -1.5, 0.76), (1.0, -0.68, 0.41), (1.0, -0.3, 0.27), (3.0, -1.9, 0.21), (3.0, -0.7, 0.21), (3.0, -0.7, 0.27), (3.0, -1.08, 0.41), (3.0, -1.9, 0.76), (1.32, -0.325, 0.27), (1.32, -0.325, 0.21), (1.32, -0.725, 0.439), (1.32, -1.525, 0.799), (1.32, -1.525, 0.21), (1.88, -0.45, 0.27), (1.88, -0.45, 0.21), (1.88, -1.67, 0.8101), (1.88, -0.9, 0.4451), (1.88, -1.67, 0.21), (2.43, -0.62, 0.27), (2.43, -0.62, 0.21), (2.43, -1.8, 0.7684), (2.43, -1.025, 0.4134), (2.43, -1.8, 0.21)], [], [(0, 1, 2), (3, 4, 0), (2, 3, 0), (5, 6, 7), (8, 9, 5), (7, 8, 5), (0, 4, 10), (0, 10, 11), (4, 3, 12), (4, 12, 10), (3, 2, 13), (3, 13, 12), (2, 1, 14), (2, 14, 13), (11, 10, 15), (11, 15, 16), (12, 13, 17), (12, 17, 18), (13, 14, 19), (13, 19, 17), (16, 15, 20), (16, 20, 21), (18, 17, 22), (18, 22, 23), (17, 19, 24), (17, 24, 22), (21, 20, 7), (21, 7, 6), (20, 23, 8), (20, 8, 7), (23, 22, 9), (23, 9, 8), (22, 24, 5), (22, 5, 9), (10, 12, 18), (10, 18, 15), (15, 18, 23), (15, 23, 20), (1, 0, 11), (1, 11, 14), (14, 11, 16), (14, 16, 19), (19, 16, 21), (19, 21, 24), (24, 21, 6), (24, 6, 5)])
me_down__bank_south.polygons.foreach_set('material_index', [0, 0, 0, 0, 0, 0, 0, 0, 0, 0, 0, 0, 0, 0, 0, 0, 0, 0, 0, 0, 0, 0, 0, 0, 0, 0, 0, 0, 0, 0, 0, 0, 0, 0, 6, 6, 6, 6, 2, 2, 2, 2, 2, 2, 2, 2])
me_down__bank_south.materials.append(mat_legacyearth)
me_down__bank_south.materials.append(mat_wetrock)
me_down__bank_south.materials.append(mat_cutbed)
me_down__bank_south.materials.append(mat_legacywater)
me_down__bank_south.materials.append(mat_fallingwater)
me_down__bank_south.materials.append(mat_poolwater)
me_down__bank_south.materials.append(mat_dampearth)
me_down__bank_south.materials.append(mat_stoneside)
me_down__bank_south.materials.append(mat_stonetop)
me_down__bank_south.materials.append(mat_sceneonly_continuousearthfoundation)
me_down__bank_south.update()
me_down__bankrock_01 = bpy.data.meshes.new('down__BankRock_01')
me_down__bankrock_01.from_pydata([(1.676, -0.888, 0.4024), (1.629, -1.076, 0.3915), (1.495, -1.165, 0.4079), (1.33, -1.126, 0.3759), (1.288, -0.9297, 0.3972), (1.393, -0.7903, 0.4041), (1.55, -0.7488, 0.3747), (1.579, -0.7459, 0.5247), (1.715, -0.8949, 0.5524), (1.412, -0.7904, 0.5541), (1.3, -0.9395, 0.5472), (1.344, -1.149, 0.5259), (1.521, -1.192, 0.5579), (1.665, -1.096, 0.5415), (1.531, -0.822, 0.7247), (1.602, -0.9, 0.7524), (1.443, -0.8453, 0.7541), (1.384, -0.9233, 0.7472), (1.408, -1.033, 0.7259), (1.576, -1.005, 0.7415), (1.5, -1.055, 0.7579)], [], [(0, 1, 2), (2, 3, 4), (4, 5, 6), (6, 0, 2), (2, 4, 6), (0, 6, 7), (0, 7, 8), (6, 5, 9), (6, 9, 7), (5, 4, 10), (5, 10, 9), (4, 3, 11), (4, 11, 10), (3, 2, 12), (3, 12, 11), (2, 1, 13), (2, 13, 12), (1, 0, 8), (1, 8, 13), (8, 7, 14), (8, 14, 15), (7, 9, 16), (7, 16, 14), (9, 10, 17), (9, 17, 16), (10, 11, 18), (10, 18, 17), (19, 15, 14), (14, 16, 17), (17, 18, 20), (20, 19, 14), (14, 17, 20), (11, 12, 20), (11, 20, 18), (12, 13, 19), (12, 19, 20), (13, 8, 15), (13, 15, 19)])
me_down__bankrock_01.polygons.foreach_set('material_index', [7, 7, 7, 7, 7, 7, 7, 7, 7, 7, 7, 7, 7, 7, 7, 7, 7, 7, 7, 7, 7, 7, 7, 7, 7, 7, 7, 8, 8, 8, 8, 8, 8, 8, 8, 8, 8, 8])
me_down__bankrock_01.materials.append(mat_legacyearth)
me_down__bankrock_01.materials.append(mat_wetrock)
me_down__bankrock_01.materials.append(mat_cutbed)
me_down__bankrock_01.materials.append(mat_legacywater)
me_down__bankrock_01.materials.append(mat_fallingwater)
me_down__bankrock_01.materials.append(mat_poolwater)
me_down__bankrock_01.materials.append(mat_dampearth)
me_down__bankrock_01.materials.append(mat_stoneside)
me_down__bankrock_01.materials.append(mat_stonetop)
me_down__bankrock_01.materials.append(mat_sceneonly_continuousearthfoundation)
me_down__bankrock_01.update()
me_down__bankrock_02 = bpy.data.meshes.new('down__BankRock_02')
me_down__bankrock_02.from_pydata([(2.645, -1.361, 0.4913), (2.67, -1.508, 0.4831), (2.526, -1.596, 0.5151), (2.343, -1.605, 0.4953), (2.213, -1.493, 0.4866), (2.295, -1.363, 0.5167), (2.461, -1.313, 0.49), (2.487, -1.315, 0.64), (2.684, -1.366, 0.6413), (2.309, -1.368, 0.6667), (2.221, -1.507, 0.6366), (2.361, -1.626, 0.6453), (2.557, -1.617, 0.6651), (2.71, -1.524, 0.6331), (2.468, -1.359, 0.8), (2.571, -1.386, 0.8013), (2.375, -1.387, 0.8267), (2.329, -1.459, 0.7966), (2.585, -1.468, 0.7931), (2.402, -1.522, 0.8053), (2.505, -1.517, 0.8251)], [], [(0, 1, 2), (2, 3, 4), (4, 5, 6), (6, 0, 2), (2, 4, 6), (0, 6, 7), (0, 7, 8), (6, 5, 9), (6, 9, 7), (5, 4, 10), (5, 10, 9), (4, 3, 11), (4, 11, 10), (3, 2, 12), (3, 12, 11), (2, 1, 13), (2, 13, 12), (1, 0, 8), (1, 8, 13), (8, 7, 14), (8, 14, 15), (7, 9, 16), (7, 16, 14), (9, 10, 17), (9, 17, 16), (18, 15, 14), (14, 16, 17), (17, 19, 20), (20, 18, 14), (14, 17, 20), (10, 11, 19), (10, 19, 17), (11, 12, 20), (11, 20, 19), (12, 13, 18), (12, 18, 20), (13, 8, 15), (13, 15, 18)])
me_down__bankrock_02.polygons.foreach_set('material_index', [7, 7, 7, 7, 7, 7, 7, 7, 7, 7, 7, 7, 7, 7, 7, 7, 7, 7, 7, 7, 7, 7, 7, 7, 7, 8, 8, 8, 8, 8, 8, 8, 8, 8, 8, 8, 8, 8])
me_down__bankrock_02.materials.append(mat_legacyearth)
me_down__bankrock_02.materials.append(mat_wetrock)
me_down__bankrock_02.materials.append(mat_cutbed)
me_down__bankrock_02.materials.append(mat_legacywater)
me_down__bankrock_02.materials.append(mat_fallingwater)
me_down__bankrock_02.materials.append(mat_poolwater)
me_down__bankrock_02.materials.append(mat_dampearth)
me_down__bankrock_02.materials.append(mat_stoneside)
me_down__bankrock_02.materials.append(mat_stonetop)
me_down__bankrock_02.materials.append(mat_sceneonly_continuousearthfoundation)
me_down__bankrock_02.update()
me_down__bankrock_03 = bpy.data.meshes.new('down__BankRock_03')
me_down__bankrock_03.from_pydata([(1.881, 1.358, 0.4547), (1.98, 1.21, 0.4567), (1.884, 1.064, 0.475), (1.725, 1.031, 0.4855), (1.568, 1.108, 0.4548), (1.57, 1.283, 0.4805), (1.714, 1.369, 0.481), (1.736, 1.368, 0.631), (1.915, 1.356, 0.6047), (1.582, 1.276, 0.6305), (1.58, 1.09, 0.6048), (1.747, 1.007, 0.6355), (1.918, 1.043, 0.625), (2.02, 1.198, 0.6067), (1.746, 1.316, 0.841), (1.84, 1.31, 0.8147), (1.666, 1.268, 0.8405), (1.665, 1.17, 0.8148), (1.895, 1.227, 0.8167), (1.752, 1.127, 0.8455), (1.842, 1.145, 0.835)], [], [(0, 1, 2), (2, 3, 4), (4, 5, 6), (6, 0, 2), (2, 4, 6), (0, 6, 7), (0, 7, 8), (6, 5, 9), (6, 9, 7), (5, 4, 10), (5, 10, 9), (4, 3, 11), (4, 11, 10), (3, 2, 12), (3, 12, 11), (2, 1, 13), (2, 13, 12), (1, 0, 8), (1, 8, 13), (8, 7, 14), (8, 14, 15), (7, 9, 16), (7, 16, 14), (9, 10, 17), (9, 17, 16), (13, 8, 15), (13, 15, 18), (18, 15, 14), (14, 16, 17), (17, 19, 20), (20, 18, 14), (14, 17, 20), (10, 11, 19), (10, 19, 17), (11, 12, 20), (11, 20, 19), (12, 13, 18), (12, 18, 20)])
me_down__bankrock_03.polygons.foreach_set('material_index', [7, 7, 7, 7, 7, 7, 7, 7, 7, 7, 7, 7, 7, 7, 7, 7, 7, 7, 7, 7, 7, 7, 7, 7, 7, 7, 7, 8, 8, 8, 8, 8, 8, 8, 8, 8, 8, 8])
me_down__bankrock_03.materials.append(mat_legacyearth)
me_down__bankrock_03.materials.append(mat_wetrock)
me_down__bankrock_03.materials.append(mat_cutbed)
me_down__bankrock_03.materials.append(mat_legacywater)
me_down__bankrock_03.materials.append(mat_fallingwater)
me_down__bankrock_03.materials.append(mat_poolwater)
me_down__bankrock_03.materials.append(mat_dampearth)
me_down__bankrock_03.materials.append(mat_stoneside)
me_down__bankrock_03.materials.append(mat_stonetop)
me_down__bankrock_03.materials.append(mat_sceneonly_continuousearthfoundation)
me_down__bankrock_03.update()
me_down__bankrock_04 = bpy.data.meshes.new('down__BankRock_04')
me_down__bankrock_04.from_pydata([(2.565, 1.101, 0.2567), (2.671, 1.014, 0.267), (2.654, 0.8581, 0.2548), (2.536, 0.7998, 0.2859), (2.415, 0.8325, 0.2615), (2.356, 0.9725, 0.2591), (2.443, 1.09, 0.2864), (2.463, 1.087, 0.4364), (2.593, 1.1, 0.4067), (2.37, 0.9618, 0.4091), (2.433, 0.8121, 0.4115), (2.562, 0.7771, 0.4359), (2.689, 0.8395, 0.4048), (2.706, 1.006, 0.417), (2.489, 1.049, 0.5764), (2.557, 1.056, 0.5467), (2.44, 0.9837, 0.5491), (2.616, 1.007, 0.557), (2.473, 0.9054, 0.5515), (2.541, 0.8871, 0.5759), (2.607, 0.9197, 0.5448)], [], [(0, 1, 2), (2, 3, 4), (4, 5, 6), (6, 0, 2), (2, 4, 6), (0, 6, 7), (0, 7, 8), (6, 5, 9), (6, 9, 7), (5, 4, 10), (5, 10, 9), (4, 3, 11), (4, 11, 10), (3, 2, 12), (3, 12, 11), (2, 1, 13), (2, 13, 12), (1, 0, 8), (1, 8, 13), (8, 7, 14), (8, 14, 15), (7, 9, 16), (7, 16, 14), (13, 8, 15), (13, 15, 17), (17, 15, 14), (14, 16, 18), (18, 19, 20), (20, 17, 14), (14, 18, 20), (9, 10, 18), (9, 18, 16), (10, 11, 19), (10, 19, 18), (11, 12, 20), (11, 20, 19), (12, 13, 17), (12, 17, 20)])
me_down__bankrock_04.polygons.foreach_set('material_index', [7, 7, 7, 7, 7, 7, 7, 7, 7, 7, 7, 7, 7, 7, 7, 7, 7, 7, 7, 7, 7, 7, 7, 7, 7, 8, 8, 8, 8, 8, 8, 8, 8, 8, 8, 8, 8, 8])
me_down__bankrock_04.materials.append(mat_legacyearth)
me_down__bankrock_04.materials.append(mat_wetrock)
me_down__bankrock_04.materials.append(mat_cutbed)
me_down__bankrock_04.materials.append(mat_legacywater)
me_down__bankrock_04.materials.append(mat_fallingwater)
me_down__bankrock_04.materials.append(mat_poolwater)
me_down__bankrock_04.materials.append(mat_dampearth)
me_down__bankrock_04.materials.append(mat_stoneside)
me_down__bankrock_04.materials.append(mat_stonetop)
me_down__bankrock_04.materials.append(mat_sceneonly_continuousearthfoundation)
me_down__bankrock_04.update()
me_down__bed_continuousground = bpy.data.meshes.new('down__Bed_ContinuousGround')
me_down__bed_continuousground.from_pydata([(1.0, 1.52, 0.21), (1.0, -1.52, 0.21), (1.32, -1.545, 0.21), (1.32, 1.545, 0.21), (1.88, -1.69, 0.21), (1.88, 1.69, 0.21), (2.43, -1.82, 0.21), (2.43, 1.82, 0.21), (3.0, -1.92, 0.21), (3.0, 1.92, 0.21), (1.0, 1.52, 0.12), (1.0, -1.52, 0.12), (3.0, -1.92, 0.12), (3.0, 1.92, 0.12), (1.32, 1.545, 0.12), (1.32, -1.545, 0.12), (1.88, 1.69, 0.12), (1.88, -1.69, 0.12), (2.43, 1.82, 0.12), (2.43, -1.82, 0.12)], [], [(0, 1, 2), (0, 2, 3), (3, 2, 4), (3, 4, 5), (5, 4, 6), (5, 6, 7), (7, 6, 8), (7, 8, 9), (1, 0, 10), (1, 10, 11), (12, 13, 9), (12, 9, 8), (11, 10, 14), (11, 14, 15), (10, 0, 3), (10, 3, 14), (1, 11, 15), (1, 15, 2), (15, 14, 16), (15, 16, 17), (14, 3, 5), (14, 5, 16), (2, 15, 17), (2, 17, 4), (17, 16, 18), (17, 18, 19), (16, 5, 7), (16, 7, 18), (4, 17, 19), (4, 19, 6), (19, 18, 13), (19, 13, 12), (18, 7, 9), (18, 9, 13), (6, 19, 12), (6, 12, 8)])
me_down__bed_continuousground.polygons.foreach_set('material_index', [0, 0, 0, 0, 0, 0, 0, 0, 2, 2, 2, 2, 2, 2, 2, 2, 2, 2, 2, 2, 2, 2, 2, 2, 2, 2, 2, 2, 2, 2, 2, 2, 2, 2, 2, 2])
me_down__bed_continuousground.materials.append(mat_legacyearth)
me_down__bed_continuousground.materials.append(mat_wetrock)
me_down__bed_continuousground.materials.append(mat_cutbed)
me_down__bed_continuousground.materials.append(mat_legacywater)
me_down__bed_continuousground.materials.append(mat_fallingwater)
me_down__bed_continuousground.materials.append(mat_poolwater)
me_down__bed_continuousground.materials.append(mat_dampearth)
me_down__bed_continuousground.materials.append(mat_stoneside)
me_down__bed_continuousground.materials.append(mat_stonetop)
me_down__bed_continuousground.materials.append(mat_sceneonly_continuousearthfoundation)
me_down__bed_continuousground.update()
me_down__watersurface_runtime = bpy.data.meshes.new('down__WaterSurface_Runtime')
me_down__watersurface_runtime.from_pydata([(1.0, -0.36, 0.28), (1.0, 0.36, 0.28), (1.01, 0.36, 0.21), (1.01, -0.36, 0.21), (2.99, -0.76, 0.21), (2.99, 0.76, 0.21), (3.0, 0.76, 0.28), (3.0, -0.76, 0.28), (1.32, 0.385, 0.21), (1.32, -0.385, 0.21), (1.32, 0.385, 0.28), (1.32, -0.385, 0.28), (1.88, 0.51, 0.21), (1.88, -0.51, 0.21), (1.88, 0.51, 0.28), (1.88, -0.51, 0.28), (2.43, 0.68, 0.21), (2.43, -0.68, 0.21), (2.43, 0.68, 0.28), (2.43, -0.68, 0.28)], [], [(0, 1, 2), (0, 2, 3), (4, 5, 6), (4, 6, 7), (3, 2, 8), (3, 8, 9), (2, 1, 10), (2, 10, 8), (1, 0, 11), (1, 11, 10), (0, 3, 9), (0, 9, 11), (9, 8, 12), (9, 12, 13), (8, 10, 14), (8, 14, 12), (10, 11, 15), (10, 15, 14), (11, 9, 13), (11, 13, 15), (13, 12, 16), (13, 16, 17), (12, 14, 18), (12, 18, 16), (14, 15, 19), (14, 19, 18), (15, 13, 17), (15, 17, 19), (17, 16, 5), (17, 5, 4), (16, 18, 6), (16, 6, 5), (18, 19, 7), (18, 7, 6), (19, 17, 4), (19, 4, 7)])
me_down__watersurface_runtime.polygons.foreach_set('material_index', [3, 3, 3, 3, 3, 3, 3, 3, 3, 3, 3, 3, 3, 3, 3, 3, 3, 3, 3, 3, 3, 3, 3, 3, 3, 3, 3, 3, 3, 3, 3, 3, 3, 3, 3, 3])
me_down__watersurface_runtime.materials.append(mat_legacyearth)
me_down__watersurface_runtime.materials.append(mat_wetrock)
me_down__watersurface_runtime.materials.append(mat_cutbed)
me_down__watersurface_runtime.materials.append(mat_legacywater)
me_down__watersurface_runtime.materials.append(mat_fallingwater)
me_down__watersurface_runtime.materials.append(mat_poolwater)
me_down__watersurface_runtime.materials.append(mat_dampearth)
me_down__watersurface_runtime.materials.append(mat_stoneside)
me_down__watersurface_runtime.materials.append(mat_stonetop)
me_down__watersurface_runtime.materials.append(mat_sceneonly_continuousearthfoundation)
me_down__watersurface_runtime.update()
me_sceneonly_continuousfoundation = bpy.data.meshes.new('SceneOnly_ContinuousFoundation')
me_sceneonly_continuousfoundation.from_pydata([(-3.3, -2.3, 0.0), (3.3, -2.3, 0.0), (3.3, -2.3, 0.12), (-0.65, -2.3, 0.12), (-1.0, -2.3, 1.22), (-3.3, -2.3, 1.22), (-3.3, 2.3, 0.0), (3.3, 2.3, 0.0), (3.3, 2.3, 0.12), (-0.65, 2.3, 0.12), (-1.0, 2.3, 1.22), (-3.3, 2.3, 1.22)], [], [(0, 1, 2), (8, 7, 6), (0, 2, 3), (9, 8, 6), (5, 0, 3), (9, 6, 11), (3, 4, 5), (11, 10, 9), (0, 7, 1), (0, 6, 7), (1, 8, 2), (1, 7, 8), (2, 9, 3), (2, 8, 9), (3, 10, 4), (3, 9, 10), (4, 11, 5), (4, 10, 11), (5, 6, 0), (5, 11, 6)])
me_sceneonly_continuousfoundation.polygons.foreach_set('material_index', [9, 9, 9, 9, 9, 9, 9, 9, 9, 9, 9, 9, 9, 9, 9, 9, 9, 9, 9, 9])
me_sceneonly_continuousfoundation.materials.append(mat_legacyearth)
me_sceneonly_continuousfoundation.materials.append(mat_wetrock)
me_sceneonly_continuousfoundation.materials.append(mat_cutbed)
me_sceneonly_continuousfoundation.materials.append(mat_legacywater)
me_sceneonly_continuousfoundation.materials.append(mat_fallingwater)
me_sceneonly_continuousfoundation.materials.append(mat_poolwater)
me_sceneonly_continuousfoundation.materials.append(mat_dampearth)
me_sceneonly_continuousfoundation.materials.append(mat_stoneside)
me_sceneonly_continuousfoundation.materials.append(mat_stonetop)
me_sceneonly_continuousfoundation.materials.append(mat_sceneonly_continuousearthfoundation)
me_sceneonly_continuousfoundation.update()

# ---- objects
ob_oneconnectedwaterfallscene = bpy.data.objects.new('OneConnectedWaterfallScene', None)
ob_fall__waterfall_continuousterrain = bpy.data.objects.new('fall__Waterfall_ContinuousTerrain', me_fall__waterfall_continuousterrain)
ob_fall__watersurface_runtime = bpy.data.objects.new('fall__WaterSurface_Runtime', me_fall__watersurface_runtime)
ob_up__bank_north = bpy.data.objects.new('up__Bank_North', me_up__bank_north)
ob_up__bank_south = bpy.data.objects.new('up__Bank_South', me_up__bank_south)
ob_up__bankrock_01 = bpy.data.objects.new('up__BankRock_01', me_up__bankrock_01)
ob_up__bankrock_02 = bpy.data.objects.new('up__BankRock_02', me_up__bankrock_02)
ob_up__bankrock_03 = bpy.data.objects.new('up__BankRock_03', me_up__bankrock_03)
ob_up__bankrock_04 = bpy.data.objects.new('up__BankRock_04', me_up__bankrock_04)
ob_up__bed_continuousground = bpy.data.objects.new('up__Bed_ContinuousGround', me_up__bed_continuousground)
ob_up__watersurface_runtime = bpy.data.objects.new('up__WaterSurface_Runtime', me_up__watersurface_runtime)
ob_down__bank_north = bpy.data.objects.new('down__Bank_North', me_down__bank_north)
ob_down__bank_south = bpy.data.objects.new('down__Bank_South', me_down__bank_south)
ob_down__bankrock_01 = bpy.data.objects.new('down__BankRock_01', me_down__bankrock_01)
ob_down__bankrock_02 = bpy.data.objects.new('down__BankRock_02', me_down__bankrock_02)
ob_down__bankrock_03 = bpy.data.objects.new('down__BankRock_03', me_down__bankrock_03)
ob_down__bankrock_04 = bpy.data.objects.new('down__BankRock_04', me_down__bankrock_04)
ob_down__bed_continuousground = bpy.data.objects.new('down__Bed_ContinuousGround', me_down__bed_continuousground)
ob_down__watersurface_runtime = bpy.data.objects.new('down__WaterSurface_Runtime', me_down__watersurface_runtime)
ob_sceneonly_continuousfoundation = bpy.data.objects.new('SceneOnly_ContinuousFoundation', me_sceneonly_continuousfoundation)

# ---- transforms, parenting, visibility, modifiers, constraints
ob_oneconnectedwaterfallscene.location = (0.0, 0.0, 0.0)
ob_fall__waterfall_continuousterrain.parent = ob_oneconnectedwaterfallscene
ob_fall__waterfall_continuousterrain.location = (0.0, 0.0, 0.0)
ob_fall__watersurface_runtime.parent = ob_oneconnectedwaterfallscene
ob_fall__watersurface_runtime.location = (0.0, 0.0, 0.0)
ob_up__bank_north.parent = ob_oneconnectedwaterfallscene
ob_up__bank_north.location = (0.0, 0.0, 0.0)
ob_up__bank_south.parent = ob_oneconnectedwaterfallscene
ob_up__bank_south.location = (0.0, 0.0, 0.0)
ob_up__bankrock_01.parent = ob_oneconnectedwaterfallscene
ob_up__bankrock_01.location = (0.0, 0.0, 0.0)
ob_up__bankrock_02.parent = ob_oneconnectedwaterfallscene
ob_up__bankrock_02.location = (0.0, 0.0, 0.0)
ob_up__bankrock_03.parent = ob_oneconnectedwaterfallscene
ob_up__bankrock_03.location = (0.0, 0.0, 0.0)
ob_up__bankrock_04.parent = ob_oneconnectedwaterfallscene
ob_up__bankrock_04.location = (0.0, 0.0, 0.0)
ob_up__bed_continuousground.parent = ob_oneconnectedwaterfallscene
ob_up__bed_continuousground.location = (0.0, 0.0, 0.0)
ob_up__watersurface_runtime.parent = ob_oneconnectedwaterfallscene
ob_up__watersurface_runtime.location = (0.0, 0.0, 0.0)
ob_down__bank_north.parent = ob_oneconnectedwaterfallscene
ob_down__bank_north.location = (0.0, 0.0, 0.0)
ob_down__bank_south.parent = ob_oneconnectedwaterfallscene
ob_down__bank_south.location = (0.0, 0.0, 0.0)
ob_down__bankrock_01.parent = ob_oneconnectedwaterfallscene
ob_down__bankrock_01.location = (0.0, 0.0, 0.0)
ob_down__bankrock_02.parent = ob_oneconnectedwaterfallscene
ob_down__bankrock_02.location = (0.0, 0.0, 0.0)
ob_down__bankrock_03.parent = ob_oneconnectedwaterfallscene
ob_down__bankrock_03.location = (0.0, 0.0, 0.0)
ob_down__bankrock_04.parent = ob_oneconnectedwaterfallscene
ob_down__bankrock_04.location = (0.0, 0.0, 0.0)
ob_down__bed_continuousground.parent = ob_oneconnectedwaterfallscene
ob_down__bed_continuousground.location = (0.0, 0.0, 0.0)
ob_down__watersurface_runtime.parent = ob_oneconnectedwaterfallscene
ob_down__watersurface_runtime.location = (0.0, 0.0, 0.0)
ob_sceneonly_continuousfoundation.parent = ob_oneconnectedwaterfallscene
ob_sceneonly_continuousfoundation.location = (0.0, 0.0, 0.0)

# ---- collection membership
scene.collection.objects.link(ob_oneconnectedwaterfallscene)
scene.collection.objects.link(ob_fall__waterfall_continuousterrain)
scene.collection.objects.link(ob_fall__watersurface_runtime)
scene.collection.objects.link(ob_up__bank_north)
scene.collection.objects.link(ob_up__bank_south)
scene.collection.objects.link(ob_up__bankrock_01)
scene.collection.objects.link(ob_up__bankrock_02)
scene.collection.objects.link(ob_up__bankrock_03)
scene.collection.objects.link(ob_up__bankrock_04)
scene.collection.objects.link(ob_up__bed_continuousground)
scene.collection.objects.link(ob_up__watersurface_runtime)
scene.collection.objects.link(ob_down__bank_north)
scene.collection.objects.link(ob_down__bank_south)
scene.collection.objects.link(ob_down__bankrock_01)
scene.collection.objects.link(ob_down__bankrock_02)
scene.collection.objects.link(ob_down__bankrock_03)
scene.collection.objects.link(ob_down__bankrock_04)
scene.collection.objects.link(ob_down__bed_continuousground)
scene.collection.objects.link(ob_down__watersurface_runtime)
scene.collection.objects.link(ob_sceneonly_continuousfoundation)

# ---- scene / render settings (as saved in the file)
scene.frame_start = 1; scene.frame_end = 250; scene.frame_set(1)
scene.render.engine = 'CYCLES'
scene.render.use_compositing = False
scene.cycles.use_denoising = False
scene.cycles.samples = 128
scene.cycles.use_adaptive_sampling = False
scene.cycles.seed = 17
bpy.context.view_layer.update()

# ---- added for rendering (the .blend has no active camera and no usable light): camera, sun
cam_auto = bpy.data.cameras.new('AutoCamera')
cam_auto.lens = 50.0
cam_auto.sensor_width = 36.0
cam_auto.clip_end = 1000.0
ob_auto_camera = bpy.data.objects.new('AutoCamera', cam_auto)
scene.collection.objects.link(ob_auto_camera)
ob_auto_camera.location = (7.65788, -9.18946, 7.09907)
ob_auto_camera.rotation_euler = (1.09748, -7.21219e-08, 0.694738)
scene.camera = ob_auto_camera
light_auto_sun = bpy.data.lights.new('AutoSun', 'SUN')
light_auto_sun.energy = 3.0
light_auto_sun.angle = 0.0523599
ob_auto_sun = bpy.data.objects.new('AutoSun', light_auto_sun)
scene.collection.objects.link(ob_auto_sun)
ob_auto_sun.rotation_euler = (0.872665, 0.174533, 0.523599)
bpy.context.view_layer.update()
